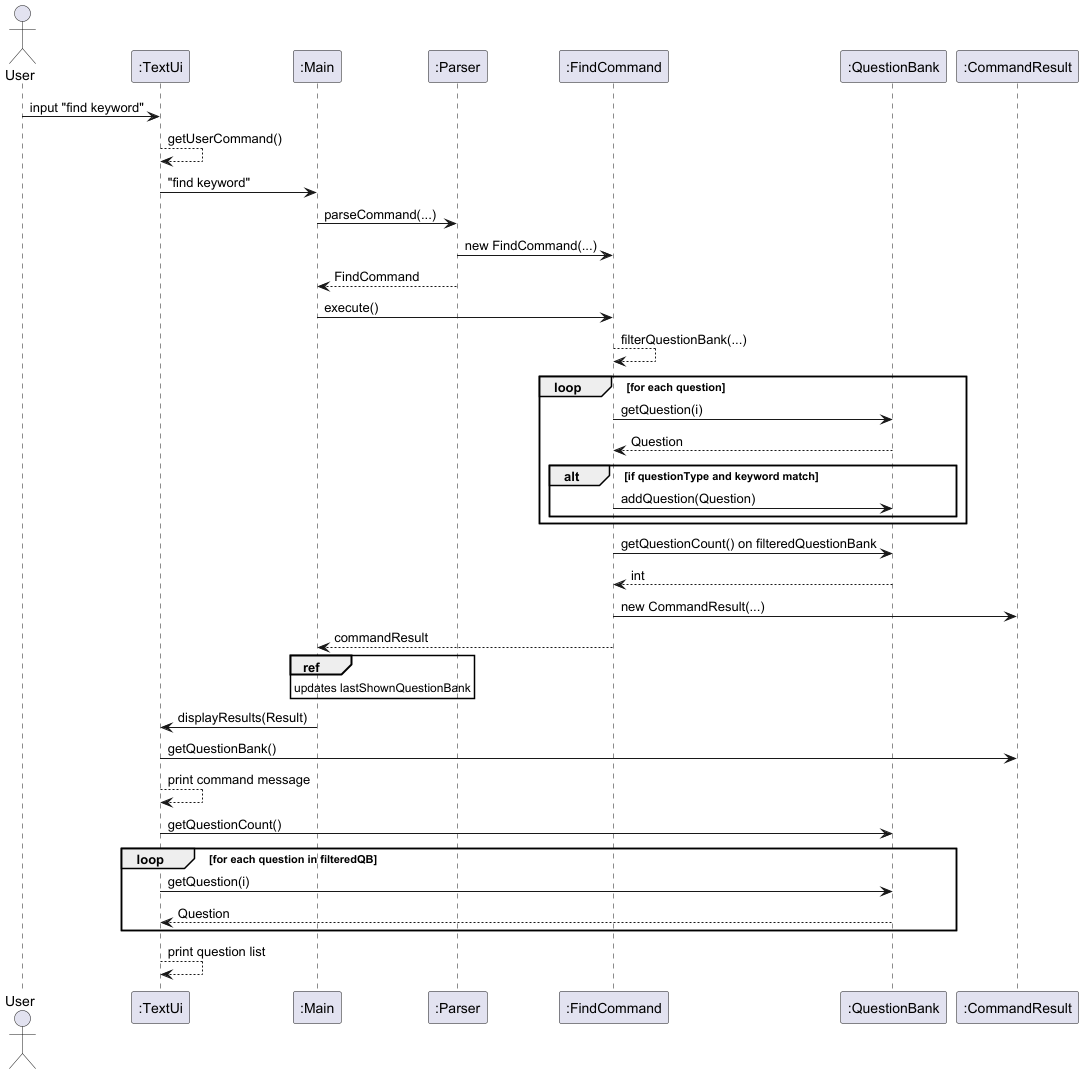

The diagram above was rendered by PlantUML. Its source (embedded in the PNG):
@startuml
actor User
participant ":TextUi" as UI
participant ":Main" as Main
participant ":Parser" as Parser
participant ":FindCommand" as FindCmd
participant ":QuestionBank" as QB
participant ":CommandResult" as Result

User -> UI : input "find keyword"
UI --> UI : getUserCommand()
UI -> Main : "find keyword"

Main -> Parser : parseCommand(...)
Parser -> FindCmd : new FindCommand(...)
Parser --> Main : FindCommand

Main -> FindCmd : execute()
FindCmd --> FindCmd : filterQuestionBank(...)
loop for each question
    FindCmd -> QB : getQuestion(i)
    QB --> FindCmd : Question
    alt if questionType and keyword match
        FindCmd -> QB : addQuestion(Question)
    end
end

FindCmd -> QB : getQuestionCount() on filteredQuestionBank
QB --> FindCmd : int
FindCmd -> Result : new CommandResult(...)
FindCmd --> Main : commandResult

ref over Main
updates lastShownQuestionBank
end ref

Main -> UI : displayResults(Result)
UI -> Result : getQuestionBank()
UI --> UI: print command message
UI -> QB : getQuestionCount()
loop for each question in filteredQB
    UI -> QB : getQuestion(i)
    QB --> UI : Question
end
UI --> UI : print question list
@enduml